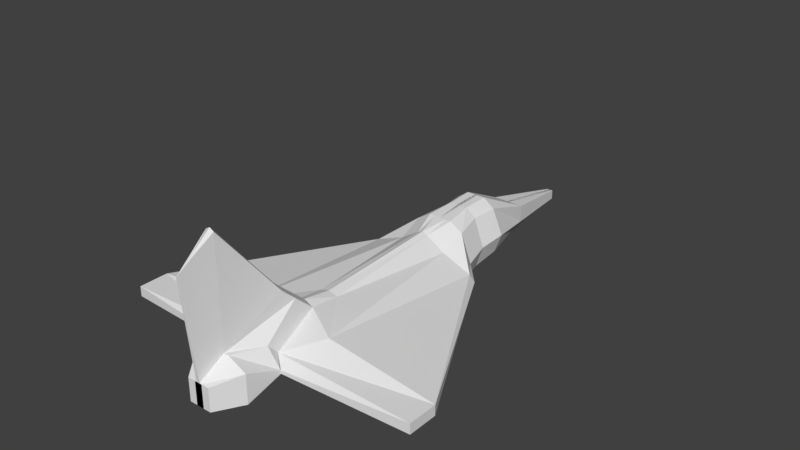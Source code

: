 # Source: 06_jet.blend  (saved by Blender 2.77.0; exported with 4.5.12 LTS)
import bpy
from mathutils import Matrix  # noqa: F401  (used for matrix-valued properties, if any)

bpy.ops.wm.read_factory_settings(use_empty=True)
scene = bpy.context.scene
scene.name = 'Scene'

# ---- collections
col_collection_1 = bpy.data.collections.new('Collection 1'); scene.collection.children.link(col_collection_1)

# ---- world
world_world = bpy.data.worlds.new('World'); scene.world = world_world
world_world.color = (0.05088, 0.05088, 0.05088)
world_world.use_sun_shadow = False
world_world.sun_shadow_jitter_overblur = 0.0
world_world.cycles.sampling_method = 'MANUAL'

# ---- meshes
me_cube = bpy.data.meshes.new('Cube')
me_cube.from_pydata([(0.3508, 0.3109, -0.6592), (0.3059, 0.3109, -0.05086), (0.2718, 0.6456, -0.6185), (0.227, 0.6606, -0.02168), (0.6887, 0.009964, -0.4585), (0.6468, 0.009964, -0.3181), (1.84, -2.108, -0.405), (1.84, -2.108, -0.2847), (1.84, -2.461, -0.405), (1.84, -2.461, -0.2847), (0.3745, -2.581, -0.3506), (0.3745, -2.581, -0.3107), (0.3347, -2.977, -0.5015), (0.3347, -2.977, -0.1613), (0.1353, -3.261, -0.5236), (0.1353, -3.261, -0.253), (0.105, 1.662, -0.5798), (0.1906, 1.662, -0.2572), (0.03756, 2.604, -0.5519), (0.03756, 2.604, -0.4402), (0.2966, 0.9823, -0.5517), (0.2518, 0.9823, -0.01503), (0.3575, 0.6531, -0.3534), (0.4364, 0.3109, -0.3883), (0.7159, 0.009964, -0.3883), (1.84, -2.108, -0.3448), (1.84, -2.461, -0.3448), (0.3745, -2.581, -0.3314), (0.3347, -2.977, -0.3314), (0.1353, -3.261, -0.3883), (0.1906, 1.662, -0.4661), (0.03756, 2.604, -0.4961), (0.3823, 0.9823, -0.3166), (0.107, 0.6606, 0.07734), (0.107, 0.6456, -0.7113), (0.1455, 0.3109, 0.04816), (0.1455, 0.3109, -0.7346), (0.2906, 0.0, -0.1711), (0.1294, 0.0, -0.6921), (0.5564, -2.108, -0.1169), (0.2224, -2.108, -0.4779), (0.2224, -2.461, -0.2395), (0.2224, -2.461, -0.4779), (0.2148, -2.581, -0.1096), (0.1248, -2.581, -0.649), (0.1116, -2.977, -0.05361), (0.1116, -2.977, -0.6092), (0.0451, -3.261, -0.253), (-0.0451, -3.261, -0.253), (-0.0451, -3.261, -0.5236), (0.0451, -3.261, -0.5236), (0.05134, 1.662, -0.2572), (0.05134, 1.662, -0.6751), (-0.03693, 2.604, -0.4402), (0.0003155, 2.604, -0.4402), (0.0003155, 2.604, -0.5519), (-0.03693, 2.604, -0.5519), (0.1152, 0.9823, 0.08399), (0.1152, 0.9823, -0.6839), (0.0003155, 2.604, -0.4961), (-0.03693, 2.604, -0.4961), (-0.0451, -3.261, -0.3883), (0.0451, -3.261, -0.3883), (-0.01831, 0.6606, 0.07734), (-0.01831, 0.6456, -0.7113), (0.0, 0.3109, 0.04816), (0.0, 0.3109, -0.7346), (0.0, 0.0, 0.0), (0.0, 0.0, -0.7643), (0.0, -1.51, -0.07119), (0.0, -2.112, -0.6905), (0.0, -1.863, -0.00862), (0.0, -2.461, -0.6572), (0.0, -2.09, 0.1942), (1.49e-08, -2.581, -0.649), (-2.98e-08, -2.977, -0.05361), (0.0, -2.977, -0.6092), (0.0, -3.261, -0.253), (0.0, -3.261, -0.5236), (-0.01831, 1.662, -0.2572), (-0.01831, 1.662, -0.6751), (-0.01831, 2.604, -0.4402), (-0.01831, 2.604, -0.5519), (-0.01831, 0.9823, 0.08399), (-0.01831, 0.9823, -0.6839), (-0.01831, 2.604, -0.4961), (0.0, -3.261, -0.3883), (0.04433, 0.6606, 0.07734), (0.07274, 0.3109, -0.7346), (0.06472, 0.0, -0.7395), (0.1112, -2.108, -0.5176), (0.1112, -2.461, -0.5176), (0.06242, -2.581, -0.649), (0.05578, -2.977, -0.6092), (0.02255, -3.261, -0.5236), (0.01652, 1.662, -0.2572), (-0.008995, 2.604, -0.4402), (0.04846, 0.9823, -0.6839), (0.02255, -3.261, -0.3883), (0.04433, 0.6456, -0.7113), (0.07274, 0.3109, 0.04816), (0.06472, 0.0, -0.03004), (0.1112, -1.51, -0.103), (0.1112, -1.863, -0.06222), (0.1074, -2.09, 0.1462), (0.05578, -2.977, -0.05361), (0.02255, -3.261, -0.253), (0.01652, 1.662, -0.6751), (-0.008995, 2.604, -0.5519), (0.04846, 0.9823, 0.08399), (-0.008995, 2.604, -0.4961), (0.1074, -2.265, 0.3092), (0.0, -2.265, 0.3572), (0.05578, -2.977, -0.05361), (-2.98e-08, -2.977, -0.05361), (0.02255, -3.261, -0.253), (0.0, -3.261, -0.253), (0.05006, -2.972, 1.196), (0.0, -2.972, 1.225), (0.01877, -3.212, 1.027), (0.0, -3.212, 1.027), (0.0, -3.384, 0.9059), (0.0, -3.384, 0.9059)], [], [(22, 23, 0, 2), (36, 34, 2, 0), (36, 0, 4, 38), (24, 5, 7, 25), (38, 4, 6, 40), (42, 8, 10, 44), (40, 6, 8, 42), (23, 1, 5, 24), (25, 7, 9, 26), (44, 10, 12, 46), (26, 9, 11, 27), (46, 12, 14, 50), (27, 11, 13, 28), (30, 16, 18, 31), (32, 20, 16, 30), (57, 21, 17, 51), (59, 31, 18, 55), (51, 17, 19, 54), (33, 3, 21, 57), (22, 2, 20, 32), (28, 13, 15, 29), (3, 22, 32, 21), (54, 19, 31, 59), (21, 32, 30, 17), (12, 28, 29, 14), (10, 27, 28, 12), (8, 26, 27, 10), (6, 25, 26, 8), (0, 23, 24, 4), (4, 24, 25, 6), (17, 30, 31, 19), (3, 1, 23, 22), (15, 47, 62, 29), (77, 48, 61, 86), (2, 34, 58, 20), (87, 33, 57, 109), (95, 51, 54, 96), (16, 52, 55, 18), (110, 59, 55, 108), (109, 57, 51, 95), (20, 58, 52, 16), (93, 46, 50, 94), (29, 62, 50, 14), (86, 61, 49, 78), (92, 44, 46, 93), (13, 45, 47, 15), (11, 9, 41), (11, 43, 45, 13), (90, 40, 42, 91), (91, 42, 44, 92), (89, 38, 40, 90), (5, 37, 39, 7), (7, 39, 41, 9), (1, 35, 37, 5), (88, 36, 38, 89), (1, 3, 33, 35), (88, 99, 34, 36), (100, 87, 63, 65), (100, 65, 67, 101), (102, 69, 71, 103), (101, 67, 69, 102), (73, 75, 114, 112), (103, 71, 73, 104), (75, 77, 116, 114), (98, 86, 78, 94), (97, 84, 80, 107), (60, 85, 82, 56), (107, 80, 82, 108), (99, 64, 84, 97), (96, 54, 59, 110), (53, 81, 85, 60), (106, 77, 86, 98), (27, 41, 43), (47, 106, 98, 62), (81, 96, 110, 85), (34, 99, 97, 58), (52, 107, 108, 55), (58, 97, 107, 52), (62, 98, 94, 50), (45, 105, 106, 47), (41, 103, 104, 43), (43, 104, 105, 45), (37, 101, 102, 39), (39, 102, 103, 41), (35, 100, 101, 37), (35, 33, 87, 100), (66, 64, 99, 88), (66, 88, 89, 68), (68, 89, 90, 70), (72, 91, 92, 74), (70, 90, 91, 72), (74, 92, 93, 76), (76, 93, 94, 78), (83, 109, 95, 79), (85, 110, 108, 82), (79, 95, 96, 81), (63, 87, 109, 83), (115, 113, 119, 121), (111, 112, 118, 117), (77, 106, 115, 116), (104, 73, 112, 111), (105, 104, 111, 113), (106, 105, 113, 115), (117, 118, 120, 119), (119, 120, 122, 121), (112, 114, 120, 118), (113, 111, 117, 119), (114, 116, 122, 120), (116, 115, 121, 122)])
me_cube.use_remesh_preserve_volume = False
me_cube.use_remesh_preserve_attributes = False
me_cube.use_mirror_vertex_groups = False
me_cube.update()

# ---- objects
ob_cube = bpy.data.objects.new('Cube', me_cube)

# ---- transforms, parenting, visibility, modifiers, constraints
ob_cube.location = (0.01131, 0.2957, 0.3883)
ob_cube.lineart.crease_threshold = 0.0
_m = ob_cube.modifiers.new('Mirror', 'MIRROR')
_m.use_clip = True
_m.use_mirror_vertex_groups = False

# ---- collection membership
col_collection_1.objects.link(ob_cube)

# ---- scene / render settings (as saved in the file)
scene.frame_start = 1; scene.frame_end = 250; scene.frame_set(1)
scene.render.engine = 'BLENDER_EEVEE_NEXT'
scene.render.resolution_percentage = 50
scene.render.dither_intensity = 0.0
scene.cycles.use_denoising = False
scene.cycles.samples = 128
scene.cycles.sampling_pattern = 'TABULATED_SOBOL'
scene.cycles.light_sampling_threshold = 0.0
scene.cycles.use_adaptive_sampling = False
scene.cycles.use_light_tree = False
scene.cycles.blur_glossy = 0.0
scene.cycles.sample_clamp_indirect = 0.0
scene.view_settings.view_transform = 'Standard'
bpy.context.view_layer.update()

# ---- added for rendering (the .blend has no active camera and no usable light): camera, sun
cam_auto = bpy.data.cameras.new('AutoCamera')
cam_auto.lens = 50.0
cam_auto.sensor_width = 36.0
cam_auto.clip_end = 1000.0
ob_auto_camera = bpy.data.objects.new('AutoCamera', cam_auto)
scene.collection.objects.link(ob_auto_camera)
ob_auto_camera.location = (6.76909, -8.20382, 6.02472)
ob_auto_camera.rotation_euler = (1.09748, -7.21219e-08, 0.694738)
scene.camera = ob_auto_camera
light_auto_sun = bpy.data.lights.new('AutoSun', 'SUN')
light_auto_sun.energy = 3.0
light_auto_sun.angle = 0.0523599
ob_auto_sun = bpy.data.objects.new('AutoSun', light_auto_sun)
scene.collection.objects.link(ob_auto_sun)
ob_auto_sun.rotation_euler = (0.872665, 0.174533, 0.523599)
bpy.context.view_layer.update()
